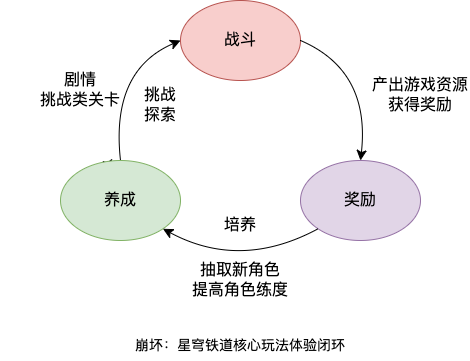

The diagram above was exported from draw.io. Its source (the exported page's mxGraphModel, read from the mxfile embedded in the PNG):
<mxGraphModel dx="1084" dy="662" grid="1" gridSize="10" guides="1" tooltips="1" connect="1" arrows="1" fold="1" page="0" pageScale="1" pageWidth="1169" pageHeight="1654" math="0" shadow="0">
  <root>
    <mxCell id="0" />
    <mxCell id="1" parent="0" />
    <mxCell id="8pr7RFlPT-eMuXhzLhur-2" value="战斗" style="ellipse;whiteSpace=wrap;html=1;fontSize=16;fillColor=#f8cecc;strokeColor=#b85450;" vertex="1" parent="1">
      <mxGeometry x="120" width="120" height="80" as="geometry" />
    </mxCell>
    <mxCell id="8pr7RFlPT-eMuXhzLhur-14" value="" style="edgeStyle=none;curved=1;rounded=0;orthogonalLoop=1;jettySize=auto;html=1;fontSize=12;startSize=8;endSize=8;" edge="1" parent="1" source="8pr7RFlPT-eMuXhzLhur-3" target="8pr7RFlPT-eMuXhzLhur-9">
      <mxGeometry relative="1" as="geometry" />
    </mxCell>
    <mxCell id="8pr7RFlPT-eMuXhzLhur-3" value="养成" style="ellipse;whiteSpace=wrap;html=1;fontSize=16;fillColor=#d5e8d4;strokeColor=#82b366;" vertex="1" parent="1">
      <mxGeometry y="160" width="120" height="80" as="geometry" />
    </mxCell>
    <mxCell id="8pr7RFlPT-eMuXhzLhur-5" value="挑战&lt;br&gt;探索" style="text;html=1;strokeColor=none;fillColor=none;align=center;verticalAlign=middle;whiteSpace=wrap;rounded=0;fontSize=16;" vertex="1" parent="1">
      <mxGeometry x="70" y="80" width="60" height="50" as="geometry" />
    </mxCell>
    <mxCell id="8pr7RFlPT-eMuXhzLhur-7" value="培养" style="text;html=1;strokeColor=none;fillColor=none;align=center;verticalAlign=middle;whiteSpace=wrap;rounded=0;fontSize=16;" vertex="1" parent="1">
      <mxGeometry x="150" y="210" width="60" height="30" as="geometry" />
    </mxCell>
    <mxCell id="8pr7RFlPT-eMuXhzLhur-8" value="&lt;font style=&quot;font-size: 14px;&quot;&gt;崩坏：星穹铁道核心玩法体验闭环&lt;/font&gt;" style="text;html=1;strokeColor=none;fillColor=none;align=center;verticalAlign=middle;whiteSpace=wrap;rounded=0;fontSize=16;" vertex="1" parent="1">
      <mxGeometry x="40" y="330" width="280" height="30" as="geometry" />
    </mxCell>
    <mxCell id="8pr7RFlPT-eMuXhzLhur-9" value="剧情&lt;br&gt;挑战类关卡" style="text;html=1;strokeColor=none;fillColor=none;align=center;verticalAlign=middle;whiteSpace=wrap;rounded=0;fontSize=16;" vertex="1" parent="1">
      <mxGeometry x="-60" y="10" width="160" height="160" as="geometry" />
    </mxCell>
    <mxCell id="8pr7RFlPT-eMuXhzLhur-11" value="奖励" style="ellipse;whiteSpace=wrap;html=1;fontSize=16;fillColor=#e1d5e7;strokeColor=#9673a6;" vertex="1" parent="1">
      <mxGeometry x="240" y="160" width="120" height="80" as="geometry" />
    </mxCell>
    <mxCell id="8pr7RFlPT-eMuXhzLhur-12" value="" style="endArrow=classic;html=1;rounded=0;fontSize=12;startSize=8;endSize=8;curved=1;entryX=1;entryY=1;entryDx=0;entryDy=0;exitX=0;exitY=1;exitDx=0;exitDy=0;" edge="1" parent="1" source="8pr7RFlPT-eMuXhzLhur-11" target="8pr7RFlPT-eMuXhzLhur-3">
      <mxGeometry width="50" height="50" relative="1" as="geometry">
        <mxPoint x="180" y="290" as="sourcePoint" />
        <mxPoint x="230" y="240" as="targetPoint" />
        <Array as="points">
          <mxPoint x="180" y="270" />
        </Array>
      </mxGeometry>
    </mxCell>
    <mxCell id="8pr7RFlPT-eMuXhzLhur-13" value="" style="endArrow=classic;html=1;rounded=0;fontSize=12;startSize=8;endSize=8;curved=1;exitX=0.5;exitY=0;exitDx=0;exitDy=0;entryX=0;entryY=0.5;entryDx=0;entryDy=0;" edge="1" parent="1" source="8pr7RFlPT-eMuXhzLhur-3" target="8pr7RFlPT-eMuXhzLhur-2">
      <mxGeometry width="50" height="50" relative="1" as="geometry">
        <mxPoint x="60" y="120" as="sourcePoint" />
        <mxPoint x="230" y="110" as="targetPoint" />
        <Array as="points">
          <mxPoint x="50" y="70" />
        </Array>
      </mxGeometry>
    </mxCell>
    <mxCell id="8pr7RFlPT-eMuXhzLhur-15" value="" style="endArrow=classic;html=1;rounded=0;fontSize=12;startSize=8;endSize=8;curved=1;exitX=1;exitY=0.5;exitDx=0;exitDy=0;entryX=0.5;entryY=0;entryDx=0;entryDy=0;" edge="1" parent="1" source="8pr7RFlPT-eMuXhzLhur-2" target="8pr7RFlPT-eMuXhzLhur-11">
      <mxGeometry width="50" height="50" relative="1" as="geometry">
        <mxPoint x="180" y="160" as="sourcePoint" />
        <mxPoint x="230" y="110" as="targetPoint" />
        <Array as="points">
          <mxPoint x="310" y="70" />
        </Array>
      </mxGeometry>
    </mxCell>
    <mxCell id="8pr7RFlPT-eMuXhzLhur-18" value="产出游戏资源&lt;br&gt;获得奖励" style="text;html=1;strokeColor=none;fillColor=none;align=center;verticalAlign=middle;whiteSpace=wrap;rounded=0;fontSize=16;" vertex="1" parent="1">
      <mxGeometry x="310" y="80" width="100" height="30" as="geometry" />
    </mxCell>
    <mxCell id="8pr7RFlPT-eMuXhzLhur-19" value="抽取新角色&lt;br&gt;提高角色练度" style="text;html=1;strokeColor=none;fillColor=none;align=center;verticalAlign=middle;whiteSpace=wrap;rounded=0;fontSize=16;" vertex="1" parent="1">
      <mxGeometry x="120" y="260" width="120" height="40" as="geometry" />
    </mxCell>
  </root>
</mxGraphModel>